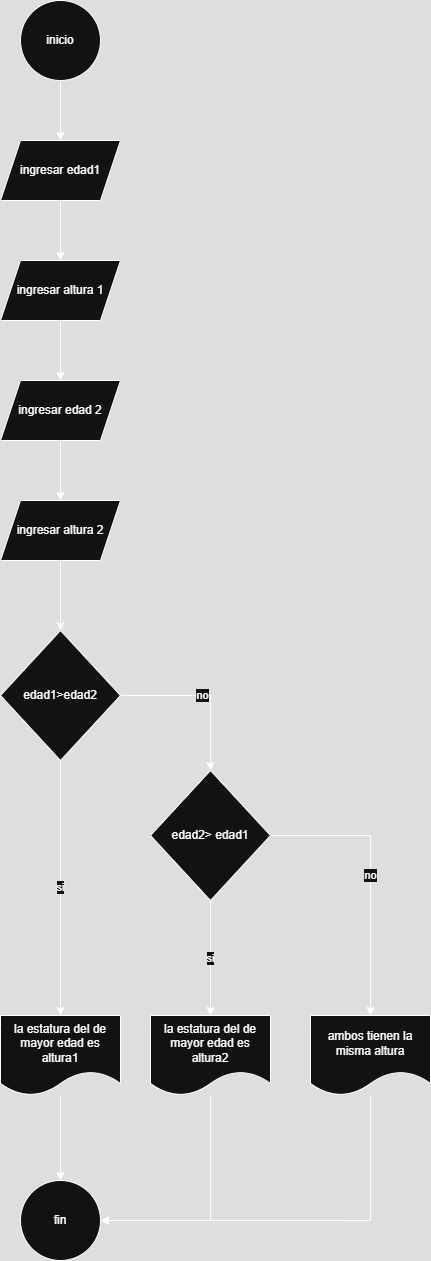

The diagram above was exported from draw.io. Its source (the exported page's mxGraphModel, read from the mxfile embedded in the PNG):
<mxGraphModel dx="1501" dy="791" grid="1" gridSize="10" guides="1" tooltips="1" connect="1" arrows="1" fold="1" page="1" pageScale="1" pageWidth="827" pageHeight="1169" math="0" shadow="0">
  <root>
    <mxCell id="0" />
    <mxCell id="1" parent="0" />
    <mxCell id="mj24yw2qU7AwQXKaYpzR-5" value="" style="edgeStyle=orthogonalEdgeStyle;rounded=0;orthogonalLoop=1;jettySize=auto;html=1;" edge="1" parent="1" source="mj24yw2qU7AwQXKaYpzR-1" target="mj24yw2qU7AwQXKaYpzR-2">
      <mxGeometry relative="1" as="geometry" />
    </mxCell>
    <mxCell id="mj24yw2qU7AwQXKaYpzR-1" value="inicio" style="ellipse;whiteSpace=wrap;html=1;" vertex="1" parent="1">
      <mxGeometry x="360" y="60" width="80" height="80" as="geometry" />
    </mxCell>
    <mxCell id="mj24yw2qU7AwQXKaYpzR-4" value="" style="edgeStyle=orthogonalEdgeStyle;rounded=0;orthogonalLoop=1;jettySize=auto;html=1;" edge="1" parent="1" source="mj24yw2qU7AwQXKaYpzR-2" target="mj24yw2qU7AwQXKaYpzR-3">
      <mxGeometry relative="1" as="geometry" />
    </mxCell>
    <mxCell id="mj24yw2qU7AwQXKaYpzR-2" value="ingresar edad1" style="shape=parallelogram;perimeter=parallelogramPerimeter;whiteSpace=wrap;html=1;fixedSize=1;" vertex="1" parent="1">
      <mxGeometry x="340" y="200" width="120" height="60" as="geometry" />
    </mxCell>
    <mxCell id="mj24yw2qU7AwQXKaYpzR-9" value="" style="edgeStyle=orthogonalEdgeStyle;rounded=0;orthogonalLoop=1;jettySize=auto;html=1;" edge="1" parent="1" source="mj24yw2qU7AwQXKaYpzR-3" target="mj24yw2qU7AwQXKaYpzR-7">
      <mxGeometry relative="1" as="geometry" />
    </mxCell>
    <mxCell id="mj24yw2qU7AwQXKaYpzR-3" value="ingresar altura 1" style="shape=parallelogram;perimeter=parallelogramPerimeter;whiteSpace=wrap;html=1;fixedSize=1;" vertex="1" parent="1">
      <mxGeometry x="340" y="320" width="120" height="60" as="geometry" />
    </mxCell>
    <mxCell id="mj24yw2qU7AwQXKaYpzR-6" value="" style="edgeStyle=orthogonalEdgeStyle;rounded=0;orthogonalLoop=1;jettySize=auto;html=1;" edge="1" parent="1" source="mj24yw2qU7AwQXKaYpzR-7" target="mj24yw2qU7AwQXKaYpzR-8">
      <mxGeometry relative="1" as="geometry" />
    </mxCell>
    <mxCell id="mj24yw2qU7AwQXKaYpzR-7" value="ingresar edad 2" style="shape=parallelogram;perimeter=parallelogramPerimeter;whiteSpace=wrap;html=1;fixedSize=1;" vertex="1" parent="1">
      <mxGeometry x="340" y="440" width="120" height="60" as="geometry" />
    </mxCell>
    <mxCell id="mj24yw2qU7AwQXKaYpzR-11" value="" style="edgeStyle=orthogonalEdgeStyle;rounded=0;orthogonalLoop=1;jettySize=auto;html=1;" edge="1" parent="1" source="mj24yw2qU7AwQXKaYpzR-8" target="mj24yw2qU7AwQXKaYpzR-10">
      <mxGeometry relative="1" as="geometry" />
    </mxCell>
    <mxCell id="mj24yw2qU7AwQXKaYpzR-8" value="ingresar altura 2" style="shape=parallelogram;perimeter=parallelogramPerimeter;whiteSpace=wrap;html=1;fixedSize=1;" vertex="1" parent="1">
      <mxGeometry x="340" y="560" width="120" height="60" as="geometry" />
    </mxCell>
    <mxCell id="mj24yw2qU7AwQXKaYpzR-13" value="si" style="edgeStyle=orthogonalEdgeStyle;rounded=0;orthogonalLoop=1;jettySize=auto;html=1;" edge="1" parent="1" source="mj24yw2qU7AwQXKaYpzR-10" target="mj24yw2qU7AwQXKaYpzR-12">
      <mxGeometry relative="1" as="geometry" />
    </mxCell>
    <mxCell id="mj24yw2qU7AwQXKaYpzR-15" value="no" style="edgeStyle=orthogonalEdgeStyle;rounded=0;orthogonalLoop=1;jettySize=auto;html=1;" edge="1" parent="1" source="mj24yw2qU7AwQXKaYpzR-10" target="mj24yw2qU7AwQXKaYpzR-14">
      <mxGeometry relative="1" as="geometry" />
    </mxCell>
    <mxCell id="mj24yw2qU7AwQXKaYpzR-10" value="edad1&amp;gt;edad2" style="rhombus;whiteSpace=wrap;html=1;" vertex="1" parent="1">
      <mxGeometry x="340" y="690" width="120" height="130" as="geometry" />
    </mxCell>
    <mxCell id="mj24yw2qU7AwQXKaYpzR-21" value="" style="edgeStyle=orthogonalEdgeStyle;rounded=0;orthogonalLoop=1;jettySize=auto;html=1;" edge="1" parent="1" source="mj24yw2qU7AwQXKaYpzR-12" target="mj24yw2qU7AwQXKaYpzR-20">
      <mxGeometry relative="1" as="geometry" />
    </mxCell>
    <mxCell id="mj24yw2qU7AwQXKaYpzR-12" value="la estatura del de mayor edad es altura1" style="shape=document;whiteSpace=wrap;html=1;boundedLbl=1;" vertex="1" parent="1">
      <mxGeometry x="340" y="1075" width="120" height="80" as="geometry" />
    </mxCell>
    <mxCell id="mj24yw2qU7AwQXKaYpzR-17" value="si" style="edgeStyle=orthogonalEdgeStyle;rounded=0;orthogonalLoop=1;jettySize=auto;html=1;" edge="1" parent="1" source="mj24yw2qU7AwQXKaYpzR-14" target="mj24yw2qU7AwQXKaYpzR-16">
      <mxGeometry relative="1" as="geometry" />
    </mxCell>
    <mxCell id="mj24yw2qU7AwQXKaYpzR-19" value="no" style="edgeStyle=orthogonalEdgeStyle;rounded=0;orthogonalLoop=1;jettySize=auto;html=1;" edge="1" parent="1" source="mj24yw2qU7AwQXKaYpzR-14" target="mj24yw2qU7AwQXKaYpzR-18">
      <mxGeometry relative="1" as="geometry" />
    </mxCell>
    <mxCell id="mj24yw2qU7AwQXKaYpzR-14" value="edad2&amp;gt; edad1" style="rhombus;whiteSpace=wrap;html=1;" vertex="1" parent="1">
      <mxGeometry x="490" y="830" width="120" height="130" as="geometry" />
    </mxCell>
    <mxCell id="mj24yw2qU7AwQXKaYpzR-22" style="edgeStyle=orthogonalEdgeStyle;rounded=0;orthogonalLoop=1;jettySize=auto;html=1;entryX=1;entryY=0.5;entryDx=0;entryDy=0;" edge="1" parent="1" source="mj24yw2qU7AwQXKaYpzR-16" target="mj24yw2qU7AwQXKaYpzR-20">
      <mxGeometry relative="1" as="geometry">
        <Array as="points">
          <mxPoint x="550" y="1280" />
        </Array>
      </mxGeometry>
    </mxCell>
    <mxCell id="mj24yw2qU7AwQXKaYpzR-16" value="la estatura del de mayor edad es altura2" style="shape=document;whiteSpace=wrap;html=1;boundedLbl=1;" vertex="1" parent="1">
      <mxGeometry x="490" y="1075" width="120" height="80" as="geometry" />
    </mxCell>
    <mxCell id="mj24yw2qU7AwQXKaYpzR-23" style="edgeStyle=orthogonalEdgeStyle;rounded=0;orthogonalLoop=1;jettySize=auto;html=1;entryX=1;entryY=0.5;entryDx=0;entryDy=0;" edge="1" parent="1" source="mj24yw2qU7AwQXKaYpzR-18" target="mj24yw2qU7AwQXKaYpzR-20">
      <mxGeometry relative="1" as="geometry">
        <Array as="points">
          <mxPoint x="710" y="1280" />
        </Array>
      </mxGeometry>
    </mxCell>
    <mxCell id="mj24yw2qU7AwQXKaYpzR-18" value="ambos tienen la misma altura" style="shape=document;whiteSpace=wrap;html=1;boundedLbl=1;" vertex="1" parent="1">
      <mxGeometry x="650" y="1075" width="120" height="80" as="geometry" />
    </mxCell>
    <mxCell id="mj24yw2qU7AwQXKaYpzR-20" value="fin" style="ellipse;whiteSpace=wrap;html=1;aspect=fixed;" vertex="1" parent="1">
      <mxGeometry x="360" y="1240" width="80" height="80" as="geometry" />
    </mxCell>
  </root>
</mxGraphModel>